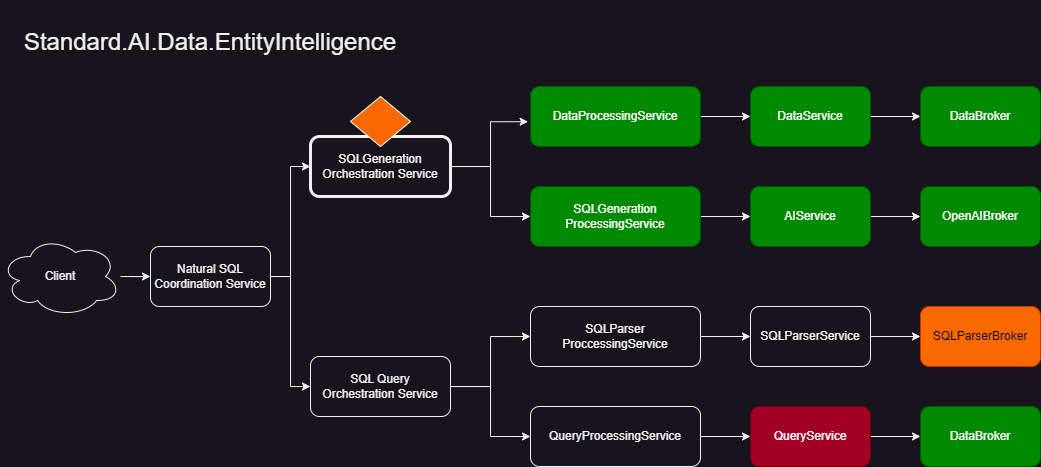

The diagram above was exported from draw.io. Its source (the exported page's mxGraphModel, read from the mxfile embedded in the PNG):
<mxGraphModel dx="1159" dy="937" grid="1" gridSize="10" guides="1" tooltips="1" connect="1" arrows="1" fold="1" page="1" pageScale="1" pageWidth="1100" pageHeight="850" math="0" shadow="0">
  <root>
    <mxCell id="0" />
    <mxCell id="1" parent="0" />
    <mxCell id="Zzn7-beLQOJeG9ghUKCm-1" value="DataBroker" style="rounded=1;whiteSpace=wrap;html=1;fillColor=#008a00;fontColor=#ffffff;strokeColor=#005700;" parent="1" vertex="1">
      <mxGeometry x="950" y="120" width="120" height="60" as="geometry" />
    </mxCell>
    <mxCell id="Zzn7-beLQOJeG9ghUKCm-2" value="OpenAIBroker" style="rounded=1;whiteSpace=wrap;html=1;fillColor=#008a00;fontColor=#ffffff;strokeColor=#005700;" parent="1" vertex="1">
      <mxGeometry x="950" y="220" width="120" height="60" as="geometry" />
    </mxCell>
    <mxCell id="Zzn7-beLQOJeG9ghUKCm-3" value="SQLParserBroker" style="rounded=1;whiteSpace=wrap;html=1;fillColor=#fa6800;fontColor=#000000;strokeColor=#C73500;" parent="1" vertex="1">
      <mxGeometry x="950" y="340" width="120" height="60" as="geometry" />
    </mxCell>
    <mxCell id="Zzn7-beLQOJeG9ghUKCm-4" value="DataBroker" style="rounded=1;whiteSpace=wrap;html=1;fillColor=#008a00;fontColor=#ffffff;strokeColor=#005700;" parent="1" vertex="1">
      <mxGeometry x="950" y="440" width="120" height="60" as="geometry" />
    </mxCell>
    <mxCell id="Zzn7-beLQOJeG9ghUKCm-9" style="edgeStyle=orthogonalEdgeStyle;rounded=0;orthogonalLoop=1;jettySize=auto;html=1;entryX=0;entryY=0.5;entryDx=0;entryDy=0;" parent="1" source="Zzn7-beLQOJeG9ghUKCm-5" target="Zzn7-beLQOJeG9ghUKCm-1" edge="1">
      <mxGeometry relative="1" as="geometry" />
    </mxCell>
    <mxCell id="Zzn7-beLQOJeG9ghUKCm-5" value="DataService" style="rounded=1;whiteSpace=wrap;html=1;fillColor=#008a00;fontColor=#ffffff;strokeColor=#005700;" parent="1" vertex="1">
      <mxGeometry x="780" y="120" width="120" height="60" as="geometry" />
    </mxCell>
    <mxCell id="Zzn7-beLQOJeG9ghUKCm-10" style="edgeStyle=orthogonalEdgeStyle;rounded=0;orthogonalLoop=1;jettySize=auto;html=1;entryX=0;entryY=0.5;entryDx=0;entryDy=0;" parent="1" source="Zzn7-beLQOJeG9ghUKCm-6" target="Zzn7-beLQOJeG9ghUKCm-2" edge="1">
      <mxGeometry relative="1" as="geometry" />
    </mxCell>
    <mxCell id="Zzn7-beLQOJeG9ghUKCm-6" value="AIService" style="rounded=1;whiteSpace=wrap;html=1;fillColor=#008a00;fontColor=#ffffff;strokeColor=#005700;" parent="1" vertex="1">
      <mxGeometry x="780" y="220" width="120" height="60" as="geometry" />
    </mxCell>
    <mxCell id="Zzn7-beLQOJeG9ghUKCm-11" style="edgeStyle=orthogonalEdgeStyle;rounded=0;orthogonalLoop=1;jettySize=auto;html=1;entryX=0;entryY=0.5;entryDx=0;entryDy=0;" parent="1" source="Zzn7-beLQOJeG9ghUKCm-7" target="Zzn7-beLQOJeG9ghUKCm-3" edge="1">
      <mxGeometry relative="1" as="geometry" />
    </mxCell>
    <mxCell id="Zzn7-beLQOJeG9ghUKCm-7" value="SQLParserService" style="rounded=1;whiteSpace=wrap;html=1;" parent="1" vertex="1">
      <mxGeometry x="780" y="340" width="120" height="60" as="geometry" />
    </mxCell>
    <mxCell id="Zzn7-beLQOJeG9ghUKCm-12" style="edgeStyle=orthogonalEdgeStyle;rounded=0;orthogonalLoop=1;jettySize=auto;html=1;entryX=0;entryY=0.5;entryDx=0;entryDy=0;" parent="1" source="Zzn7-beLQOJeG9ghUKCm-8" target="Zzn7-beLQOJeG9ghUKCm-4" edge="1">
      <mxGeometry relative="1" as="geometry" />
    </mxCell>
    <mxCell id="Zzn7-beLQOJeG9ghUKCm-8" value="QueryService" style="rounded=1;whiteSpace=wrap;html=1;fillColor=#a20025;fontColor=#ffffff;strokeColor=#6F0000;" parent="1" vertex="1">
      <mxGeometry x="780" y="440" width="120" height="60" as="geometry" />
    </mxCell>
    <mxCell id="Zzn7-beLQOJeG9ghUKCm-17" style="edgeStyle=orthogonalEdgeStyle;rounded=0;orthogonalLoop=1;jettySize=auto;html=1;entryX=0;entryY=0.5;entryDx=0;entryDy=0;" parent="1" source="Zzn7-beLQOJeG9ghUKCm-13" target="Zzn7-beLQOJeG9ghUKCm-5" edge="1">
      <mxGeometry relative="1" as="geometry" />
    </mxCell>
    <mxCell id="Zzn7-beLQOJeG9ghUKCm-13" value="DataProcessingService" style="rounded=1;whiteSpace=wrap;html=1;fillColor=#008a00;fontColor=#ffffff;strokeColor=#005700;" parent="1" vertex="1">
      <mxGeometry x="560" y="120" width="170" height="60" as="geometry" />
    </mxCell>
    <mxCell id="Zzn7-beLQOJeG9ghUKCm-18" style="edgeStyle=orthogonalEdgeStyle;rounded=0;orthogonalLoop=1;jettySize=auto;html=1;entryX=0;entryY=0.5;entryDx=0;entryDy=0;" parent="1" source="Zzn7-beLQOJeG9ghUKCm-14" target="Zzn7-beLQOJeG9ghUKCm-6" edge="1">
      <mxGeometry relative="1" as="geometry" />
    </mxCell>
    <mxCell id="Zzn7-beLQOJeG9ghUKCm-14" value="SQLGeneration&lt;br&gt;ProcessingService" style="rounded=1;whiteSpace=wrap;html=1;fillColor=#008a00;fontColor=#ffffff;strokeColor=#005700;" parent="1" vertex="1">
      <mxGeometry x="560" y="220" width="170" height="60" as="geometry" />
    </mxCell>
    <mxCell id="Zzn7-beLQOJeG9ghUKCm-19" style="edgeStyle=orthogonalEdgeStyle;rounded=0;orthogonalLoop=1;jettySize=auto;html=1;entryX=0;entryY=0.5;entryDx=0;entryDy=0;" parent="1" source="Zzn7-beLQOJeG9ghUKCm-15" target="Zzn7-beLQOJeG9ghUKCm-7" edge="1">
      <mxGeometry relative="1" as="geometry" />
    </mxCell>
    <mxCell id="Zzn7-beLQOJeG9ghUKCm-15" value="SQLParser&lt;br&gt;ProccessingService" style="rounded=1;whiteSpace=wrap;html=1;" parent="1" vertex="1">
      <mxGeometry x="560" y="340" width="170" height="60" as="geometry" />
    </mxCell>
    <mxCell id="Zzn7-beLQOJeG9ghUKCm-20" style="edgeStyle=orthogonalEdgeStyle;rounded=0;orthogonalLoop=1;jettySize=auto;html=1;entryX=0;entryY=0.5;entryDx=0;entryDy=0;" parent="1" source="Zzn7-beLQOJeG9ghUKCm-16" target="Zzn7-beLQOJeG9ghUKCm-8" edge="1">
      <mxGeometry relative="1" as="geometry" />
    </mxCell>
    <mxCell id="Zzn7-beLQOJeG9ghUKCm-16" value="QueryProcessingService" style="rounded=1;whiteSpace=wrap;html=1;" parent="1" vertex="1">
      <mxGeometry x="560" y="440" width="170" height="60" as="geometry" />
    </mxCell>
    <mxCell id="TNSvjdxZK8alisaPlrmR-1" style="edgeStyle=orthogonalEdgeStyle;rounded=0;orthogonalLoop=1;jettySize=auto;html=1;entryX=0;entryY=0.5;entryDx=0;entryDy=0;" parent="1" source="Zzn7-beLQOJeG9ghUKCm-21" target="Zzn7-beLQOJeG9ghUKCm-14" edge="1">
      <mxGeometry relative="1" as="geometry" />
    </mxCell>
    <mxCell id="Zzn7-beLQOJeG9ghUKCm-21" value="SQLGeneration&lt;br&gt;Orchestration Service" style="rounded=1;whiteSpace=wrap;html=1;strokeWidth=3;" parent="1" vertex="1">
      <mxGeometry x="340" y="170" width="140" height="60" as="geometry" />
    </mxCell>
    <mxCell id="Zzn7-beLQOJeG9ghUKCm-28" style="edgeStyle=orthogonalEdgeStyle;rounded=0;orthogonalLoop=1;jettySize=auto;html=1;entryX=0;entryY=0.5;entryDx=0;entryDy=0;" parent="1" source="Zzn7-beLQOJeG9ghUKCm-23" target="Zzn7-beLQOJeG9ghUKCm-15" edge="1">
      <mxGeometry relative="1" as="geometry" />
    </mxCell>
    <mxCell id="Zzn7-beLQOJeG9ghUKCm-29" style="edgeStyle=orthogonalEdgeStyle;rounded=0;orthogonalLoop=1;jettySize=auto;html=1;entryX=0;entryY=0.5;entryDx=0;entryDy=0;" parent="1" source="Zzn7-beLQOJeG9ghUKCm-23" target="Zzn7-beLQOJeG9ghUKCm-16" edge="1">
      <mxGeometry relative="1" as="geometry" />
    </mxCell>
    <mxCell id="Zzn7-beLQOJeG9ghUKCm-23" value="SQL Query&lt;br&gt;Orchestration Service" style="rounded=1;whiteSpace=wrap;html=1;" parent="1" vertex="1">
      <mxGeometry x="340" y="390" width="140" height="60" as="geometry" />
    </mxCell>
    <mxCell id="Zzn7-beLQOJeG9ghUKCm-30" style="edgeStyle=orthogonalEdgeStyle;rounded=0;orthogonalLoop=1;jettySize=auto;html=1;entryX=0;entryY=0.5;entryDx=0;entryDy=0;" parent="1" source="Zzn7-beLQOJeG9ghUKCm-24" target="Zzn7-beLQOJeG9ghUKCm-21" edge="1">
      <mxGeometry relative="1" as="geometry" />
    </mxCell>
    <mxCell id="Zzn7-beLQOJeG9ghUKCm-31" style="edgeStyle=orthogonalEdgeStyle;rounded=0;orthogonalLoop=1;jettySize=auto;html=1;entryX=0;entryY=0.5;entryDx=0;entryDy=0;" parent="1" source="Zzn7-beLQOJeG9ghUKCm-24" target="Zzn7-beLQOJeG9ghUKCm-23" edge="1">
      <mxGeometry relative="1" as="geometry" />
    </mxCell>
    <mxCell id="Zzn7-beLQOJeG9ghUKCm-24" value="Natural SQL Coordination Service" style="rounded=1;whiteSpace=wrap;html=1;" parent="1" vertex="1">
      <mxGeometry x="180" y="280" width="120" height="60" as="geometry" />
    </mxCell>
    <mxCell id="Zzn7-beLQOJeG9ghUKCm-25" style="edgeStyle=orthogonalEdgeStyle;rounded=0;orthogonalLoop=1;jettySize=auto;html=1;entryX=-0.014;entryY=0.587;entryDx=0;entryDy=0;entryPerimeter=0;" parent="1" source="Zzn7-beLQOJeG9ghUKCm-21" target="Zzn7-beLQOJeG9ghUKCm-13" edge="1">
      <mxGeometry relative="1" as="geometry" />
    </mxCell>
    <mxCell id="Zzn7-beLQOJeG9ghUKCm-33" style="edgeStyle=orthogonalEdgeStyle;rounded=0;orthogonalLoop=1;jettySize=auto;html=1;entryX=0;entryY=0.5;entryDx=0;entryDy=0;" parent="1" source="Zzn7-beLQOJeG9ghUKCm-32" target="Zzn7-beLQOJeG9ghUKCm-24" edge="1">
      <mxGeometry relative="1" as="geometry" />
    </mxCell>
    <mxCell id="Zzn7-beLQOJeG9ghUKCm-32" value="Client" style="ellipse;shape=cloud;whiteSpace=wrap;html=1;" parent="1" vertex="1">
      <mxGeometry x="30" y="270" width="120" height="80" as="geometry" />
    </mxCell>
    <mxCell id="Zzn7-beLQOJeG9ghUKCm-35" value="&lt;p style=&quot;line-height: 140%; font-size: 24px;&quot;&gt;&lt;span style=&quot;background-color: initial;&quot;&gt;Standard.AI.Data.EntityIntelligence&lt;/span&gt;&lt;br&gt;&lt;/p&gt;" style="text;html=1;strokeColor=none;fillColor=none;align=center;verticalAlign=middle;whiteSpace=wrap;rounded=0;" parent="1" vertex="1">
      <mxGeometry x="210" y="60" width="60" height="30" as="geometry" />
    </mxCell>
    <mxCell id="-9ZAO_HesUwj9xrey1F0-1" value="" style="rhombus;whiteSpace=wrap;html=1;fillColor=#fa6800;strokeColor=#FFFFFF;fontColor=#000000;" vertex="1" parent="1">
      <mxGeometry x="380" y="130" width="60" height="50" as="geometry" />
    </mxCell>
  </root>
</mxGraphModel>